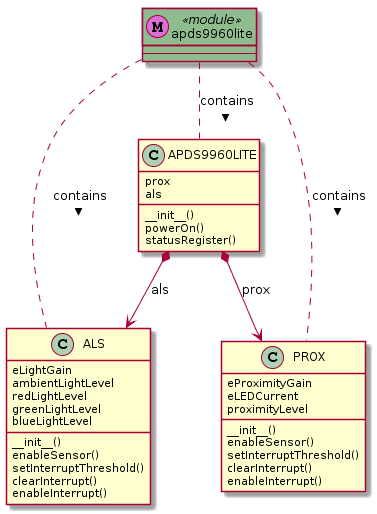

The diagram above was rendered by PlantUML. Its source (embedded in the PNG):
@startuml
class ALS {
    eLightGain
    ambientLightLevel
    redLightLevel
    greenLightLevel
    blueLightLevel
    __init__()
    enableSensor()
    setInterruptThreshold()
    clearInterrupt()
    enableInterrupt()
}


class PROX {
    eProximityGain
    eLEDCurrent
    proximityLevel
    __init__()
    enableSensor()
    setInterruptThreshold()
    clearInterrupt()
    enableInterrupt()
}



class APDS9960LITE {
    prox
    als
    __init__()
    powerOn()
    statusRegister()
}


APDS9960LITE *--> PROX : prox
APDS9960LITE *--> ALS : als
class apds9960lite <<module>> << (M,orchid) >> #DarkSeaGreen {
    ---
}

apds9960lite .. ALS : contains >
apds9960lite .. PROX : contains >
apds9960lite .. APDS9960LITE : contains >



@enduml